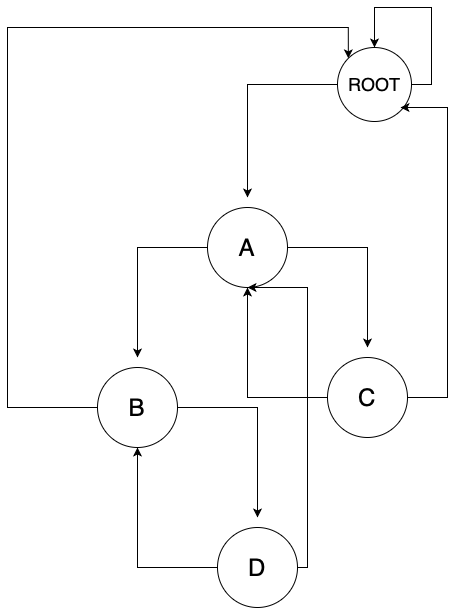

The diagram above was exported from draw.io. Its source (the exported page's mxGraphModel, read from the mxfile embedded in the PNG):
<mxGraphModel dx="1666" dy="939" grid="1" gridSize="10" guides="1" tooltips="1" connect="1" arrows="1" fold="1" page="1" pageScale="1" pageWidth="827" pageHeight="1169" math="0" shadow="0">
  <root>
    <mxCell id="0" />
    <mxCell id="1" parent="0" />
    <mxCell id="81XgAN0RePhDxlZNB2k3-2" style="edgeStyle=orthogonalEdgeStyle;rounded=0;orthogonalLoop=1;jettySize=auto;html=1;" edge="1" parent="1" source="81XgAN0RePhDxlZNB2k3-1">
      <mxGeometry relative="1" as="geometry">
        <mxPoint x="290" y="340" as="targetPoint" />
      </mxGeometry>
    </mxCell>
    <mxCell id="81XgAN0RePhDxlZNB2k3-1" value="&lt;font style=&quot;font-size: 18px&quot;&gt;ROOT&lt;/font&gt;" style="ellipse;whiteSpace=wrap;html=1;aspect=fixed;" vertex="1" parent="1">
      <mxGeometry x="380" y="190" width="74" height="74" as="geometry" />
    </mxCell>
    <mxCell id="81XgAN0RePhDxlZNB2k3-4" style="edgeStyle=orthogonalEdgeStyle;rounded=0;orthogonalLoop=1;jettySize=auto;html=1;" edge="1" parent="1" source="81XgAN0RePhDxlZNB2k3-3">
      <mxGeometry relative="1" as="geometry">
        <mxPoint x="180" y="500" as="targetPoint" />
      </mxGeometry>
    </mxCell>
    <mxCell id="81XgAN0RePhDxlZNB2k3-7" style="edgeStyle=orthogonalEdgeStyle;rounded=0;orthogonalLoop=1;jettySize=auto;html=1;" edge="1" parent="1" source="81XgAN0RePhDxlZNB2k3-3">
      <mxGeometry relative="1" as="geometry">
        <mxPoint x="410" y="490" as="targetPoint" />
      </mxGeometry>
    </mxCell>
    <mxCell id="81XgAN0RePhDxlZNB2k3-3" value="&lt;font style=&quot;font-size: 24px&quot;&gt;A&lt;/font&gt;" style="ellipse;whiteSpace=wrap;html=1;aspect=fixed;" vertex="1" parent="1">
      <mxGeometry x="250" y="350" width="80" height="80" as="geometry" />
    </mxCell>
    <mxCell id="81XgAN0RePhDxlZNB2k3-6" style="edgeStyle=orthogonalEdgeStyle;rounded=0;orthogonalLoop=1;jettySize=auto;html=1;" edge="1" parent="1" source="81XgAN0RePhDxlZNB2k3-5">
      <mxGeometry relative="1" as="geometry">
        <mxPoint x="300" y="660" as="targetPoint" />
      </mxGeometry>
    </mxCell>
    <mxCell id="81XgAN0RePhDxlZNB2k3-13" style="edgeStyle=orthogonalEdgeStyle;rounded=0;orthogonalLoop=1;jettySize=auto;html=1;entryX=0;entryY=0;entryDx=0;entryDy=0;" edge="1" parent="1" source="81XgAN0RePhDxlZNB2k3-5" target="81XgAN0RePhDxlZNB2k3-1">
      <mxGeometry relative="1" as="geometry">
        <Array as="points">
          <mxPoint x="50" y="550" />
          <mxPoint x="50" y="170" />
          <mxPoint x="391" y="170" />
        </Array>
      </mxGeometry>
    </mxCell>
    <mxCell id="81XgAN0RePhDxlZNB2k3-5" value="&lt;font style=&quot;font-size: 24px&quot;&gt;B&lt;/font&gt;" style="ellipse;whiteSpace=wrap;html=1;aspect=fixed;" vertex="1" parent="1">
      <mxGeometry x="140" y="510" width="80" height="80" as="geometry" />
    </mxCell>
    <mxCell id="81XgAN0RePhDxlZNB2k3-16" style="edgeStyle=orthogonalEdgeStyle;rounded=0;orthogonalLoop=1;jettySize=auto;html=1;exitX=0;exitY=0.5;exitDx=0;exitDy=0;entryX=0.5;entryY=1;entryDx=0;entryDy=0;" edge="1" parent="1" source="81XgAN0RePhDxlZNB2k3-8" target="81XgAN0RePhDxlZNB2k3-3">
      <mxGeometry relative="1" as="geometry" />
    </mxCell>
    <mxCell id="81XgAN0RePhDxlZNB2k3-17" style="edgeStyle=orthogonalEdgeStyle;rounded=0;orthogonalLoop=1;jettySize=auto;html=1;" edge="1" parent="1" source="81XgAN0RePhDxlZNB2k3-8">
      <mxGeometry relative="1" as="geometry">
        <mxPoint x="443" y="250" as="targetPoint" />
        <Array as="points">
          <mxPoint x="490" y="540" />
          <mxPoint x="490" y="250" />
        </Array>
      </mxGeometry>
    </mxCell>
    <mxCell id="81XgAN0RePhDxlZNB2k3-8" value="&lt;font style=&quot;font-size: 24px&quot;&gt;C&lt;/font&gt;" style="ellipse;whiteSpace=wrap;html=1;aspect=fixed;" vertex="1" parent="1">
      <mxGeometry x="370" y="500" width="80" height="80" as="geometry" />
    </mxCell>
    <mxCell id="81XgAN0RePhDxlZNB2k3-14" style="edgeStyle=orthogonalEdgeStyle;rounded=0;orthogonalLoop=1;jettySize=auto;html=1;entryX=0.5;entryY=1;entryDx=0;entryDy=0;" edge="1" parent="1" source="81XgAN0RePhDxlZNB2k3-10" target="81XgAN0RePhDxlZNB2k3-5">
      <mxGeometry relative="1" as="geometry" />
    </mxCell>
    <mxCell id="81XgAN0RePhDxlZNB2k3-15" style="edgeStyle=orthogonalEdgeStyle;rounded=0;orthogonalLoop=1;jettySize=auto;html=1;" edge="1" parent="1" source="81XgAN0RePhDxlZNB2k3-10" target="81XgAN0RePhDxlZNB2k3-3">
      <mxGeometry relative="1" as="geometry">
        <Array as="points">
          <mxPoint x="350" y="710" />
          <mxPoint x="350" y="430" />
        </Array>
      </mxGeometry>
    </mxCell>
    <mxCell id="81XgAN0RePhDxlZNB2k3-10" value="&lt;font style=&quot;font-size: 24px&quot;&gt;D&lt;/font&gt;" style="ellipse;whiteSpace=wrap;html=1;aspect=fixed;" vertex="1" parent="1">
      <mxGeometry x="260" y="670" width="80" height="80" as="geometry" />
    </mxCell>
    <mxCell id="81XgAN0RePhDxlZNB2k3-18" style="edgeStyle=orthogonalEdgeStyle;rounded=0;orthogonalLoop=1;jettySize=auto;html=1;exitX=1;exitY=0.5;exitDx=0;exitDy=0;entryX=0.5;entryY=0;entryDx=0;entryDy=0;" edge="1" parent="1" source="81XgAN0RePhDxlZNB2k3-1" target="81XgAN0RePhDxlZNB2k3-1">
      <mxGeometry relative="1" as="geometry">
        <Array as="points">
          <mxPoint x="474" y="227" />
          <mxPoint x="474" y="150" />
          <mxPoint x="417" y="150" />
        </Array>
      </mxGeometry>
    </mxCell>
  </root>
</mxGraphModel>